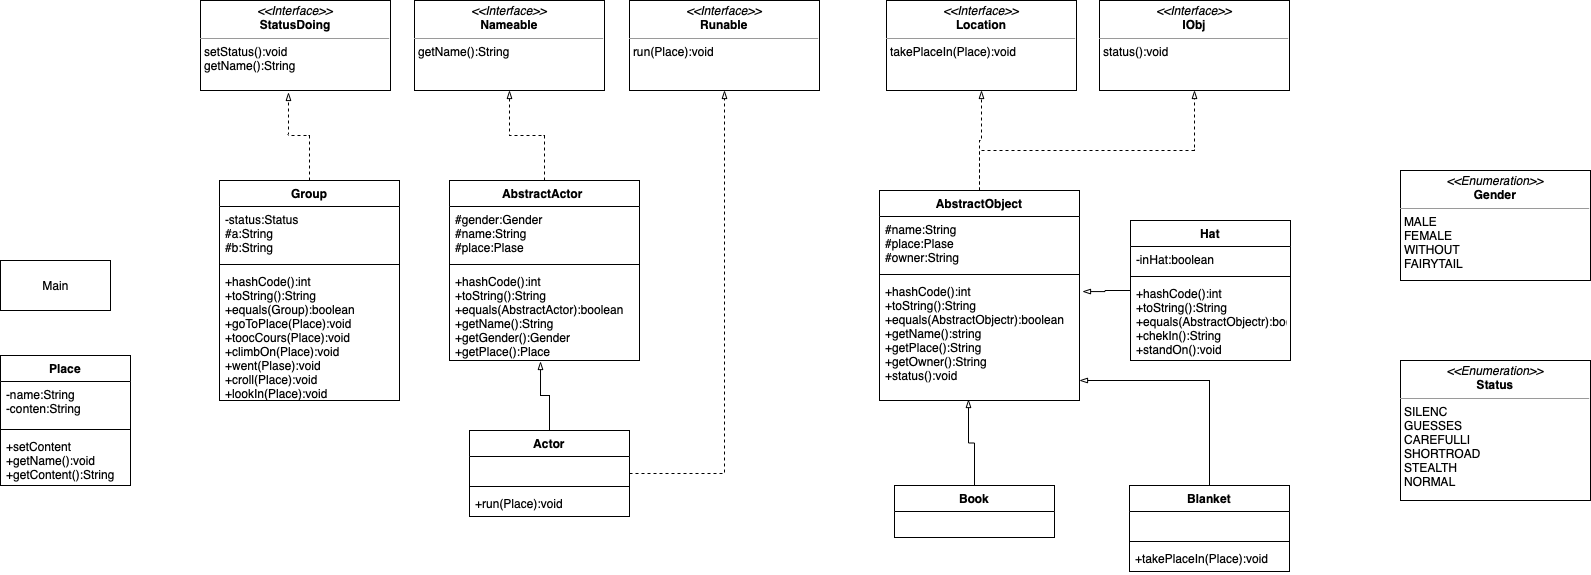

The diagram above was exported from draw.io. Its source (the exported page's mxGraphModel, read from the mxfile embedded in the PNG):
<mxGraphModel dx="1530" dy="981" grid="1" gridSize="10" guides="1" tooltips="1" connect="1" arrows="1" fold="1" page="1" pageScale="1" pageWidth="827" pageHeight="1169" math="0" shadow="0">
  <root>
    <mxCell id="0" />
    <mxCell id="1" parent="0" />
    <mxCell id="o1uO5-eKk76YxnaAWYTG-1" value="&lt;p style=&quot;margin:0px;margin-top:4px;text-align:center;&quot;&gt;&lt;i&gt;&amp;lt;&amp;lt;Interface&amp;gt;&amp;gt;&lt;/i&gt;&lt;br&gt;&lt;b&gt;IObj&lt;/b&gt;&lt;/p&gt;&lt;hr size=&quot;1&quot;&gt;&lt;p style=&quot;margin:0px;margin-left:4px;&quot;&gt;status():void&lt;/p&gt;" style="verticalAlign=top;align=left;overflow=fill;fontSize=12;fontFamily=Helvetica;html=1;" vertex="1" parent="1">
      <mxGeometry x="1119" y="100" width="190" height="90" as="geometry" />
    </mxCell>
    <mxCell id="o1uO5-eKk76YxnaAWYTG-2" value="&lt;p style=&quot;margin:0px;margin-top:4px;text-align:center;&quot;&gt;&lt;i&gt;&amp;lt;&amp;lt;Interface&amp;gt;&amp;gt;&lt;/i&gt;&lt;br&gt;&lt;b&gt;Nameable&lt;/b&gt;&lt;/p&gt;&lt;hr size=&quot;1&quot;&gt;&lt;p style=&quot;margin:0px;margin-left:4px;&quot;&gt;getName():String&lt;/p&gt;" style="verticalAlign=top;align=left;overflow=fill;fontSize=12;fontFamily=Helvetica;html=1;" vertex="1" parent="1">
      <mxGeometry x="434" y="100" width="190" height="90" as="geometry" />
    </mxCell>
    <mxCell id="o1uO5-eKk76YxnaAWYTG-3" value="&lt;p style=&quot;margin:0px;margin-top:4px;text-align:center;&quot;&gt;&lt;i&gt;&amp;lt;&amp;lt;Interface&amp;gt;&amp;gt;&lt;/i&gt;&lt;br&gt;&lt;b&gt;Location&lt;/b&gt;&lt;/p&gt;&lt;hr size=&quot;1&quot;&gt;&lt;p style=&quot;margin:0px;margin-left:4px;&quot;&gt;takePlaceIn(Place):void&lt;br&gt;&lt;/p&gt;" style="verticalAlign=top;align=left;overflow=fill;fontSize=12;fontFamily=Helvetica;html=1;" vertex="1" parent="1">
      <mxGeometry x="906" y="100" width="190" height="90" as="geometry" />
    </mxCell>
    <mxCell id="o1uO5-eKk76YxnaAWYTG-4" value="&lt;p style=&quot;margin:0px;margin-top:4px;text-align:center;&quot;&gt;&lt;i&gt;&amp;lt;&amp;lt;Interface&amp;gt;&amp;gt;&lt;/i&gt;&lt;br&gt;&lt;b&gt;Runable&lt;/b&gt;&lt;/p&gt;&lt;hr size=&quot;1&quot;&gt;&lt;p style=&quot;margin:0px;margin-left:4px;&quot;&gt;run(Place):void&lt;br&gt;&lt;/p&gt;" style="verticalAlign=top;align=left;overflow=fill;fontSize=12;fontFamily=Helvetica;html=1;" vertex="1" parent="1">
      <mxGeometry x="649" y="100" width="190" height="90" as="geometry" />
    </mxCell>
    <mxCell id="o1uO5-eKk76YxnaAWYTG-5" value="&lt;p style=&quot;margin:0px;margin-top:4px;text-align:center;&quot;&gt;&lt;i&gt;&amp;lt;&amp;lt;Interface&amp;gt;&amp;gt;&lt;/i&gt;&lt;br&gt;&lt;b&gt;StatusDoing&lt;/b&gt;&lt;/p&gt;&lt;hr size=&quot;1&quot;&gt;&lt;p style=&quot;margin:0px;margin-left:4px;&quot;&gt;setStatus():void&lt;/p&gt;&lt;p style=&quot;margin:0px;margin-left:4px;&quot;&gt;getName():String&lt;/p&gt;" style="verticalAlign=top;align=left;overflow=fill;fontSize=12;fontFamily=Helvetica;html=1;" vertex="1" parent="1">
      <mxGeometry x="220" y="100" width="190" height="90" as="geometry" />
    </mxCell>
    <mxCell id="o1uO5-eKk76YxnaAWYTG-54" style="edgeStyle=orthogonalEdgeStyle;rounded=0;orthogonalLoop=1;jettySize=auto;html=1;dashed=1;endArrow=blockThin;endFill=0;" edge="1" parent="1" source="o1uO5-eKk76YxnaAWYTG-6" target="o1uO5-eKk76YxnaAWYTG-2">
      <mxGeometry relative="1" as="geometry" />
    </mxCell>
    <mxCell id="o1uO5-eKk76YxnaAWYTG-6" value="AbstractActor " style="swimlane;fontStyle=1;align=center;verticalAlign=top;childLayout=stackLayout;horizontal=1;startSize=26;horizontalStack=0;resizeParent=1;resizeParentMax=0;resizeLast=0;collapsible=1;marginBottom=0;" vertex="1" parent="1">
      <mxGeometry x="469" y="280" width="190" height="180" as="geometry" />
    </mxCell>
    <mxCell id="o1uO5-eKk76YxnaAWYTG-7" value="#gender:Gender&#10;#name:String&#10;#place:Plase" style="text;strokeColor=none;fillColor=none;align=left;verticalAlign=top;spacingLeft=4;spacingRight=4;overflow=hidden;rotatable=0;points=[[0,0.5],[1,0.5]];portConstraint=eastwest;" vertex="1" parent="o1uO5-eKk76YxnaAWYTG-6">
      <mxGeometry y="26" width="190" height="54" as="geometry" />
    </mxCell>
    <mxCell id="o1uO5-eKk76YxnaAWYTG-8" value="" style="line;strokeWidth=1;fillColor=none;align=left;verticalAlign=middle;spacingTop=-1;spacingLeft=3;spacingRight=3;rotatable=0;labelPosition=right;points=[];portConstraint=eastwest;strokeColor=inherit;" vertex="1" parent="o1uO5-eKk76YxnaAWYTG-6">
      <mxGeometry y="80" width="190" height="8" as="geometry" />
    </mxCell>
    <mxCell id="o1uO5-eKk76YxnaAWYTG-9" value="+hashCode():int&#10;+toString():String&#10;+equals(AbstractActor):boolean&#10;+getName():String&#10;+getGender():Gender&#10;+getPlace():Place" style="text;strokeColor=none;fillColor=none;align=left;verticalAlign=top;spacingLeft=4;spacingRight=4;overflow=hidden;rotatable=0;points=[[0,0.5],[1,0.5]];portConstraint=eastwest;" vertex="1" parent="o1uO5-eKk76YxnaAWYTG-6">
      <mxGeometry y="88" width="190" height="92" as="geometry" />
    </mxCell>
    <mxCell id="o1uO5-eKk76YxnaAWYTG-14" value="&lt;p style=&quot;margin:0px;margin-top:4px;text-align:center;&quot;&gt;&lt;i&gt;&amp;lt;&amp;lt;Enumeration&amp;gt;&amp;gt;&lt;/i&gt;&lt;br&gt;&lt;b&gt;Gender&lt;/b&gt;&lt;/p&gt;&lt;hr size=&quot;1&quot;&gt;&lt;p style=&quot;margin:0px;margin-left:4px;&quot;&gt;MALE&lt;/p&gt;&lt;p style=&quot;margin:0px;margin-left:4px;&quot;&gt;FEMALE&lt;/p&gt;&lt;p style=&quot;margin:0px;margin-left:4px;&quot;&gt;WITHOUT&lt;/p&gt;&lt;p style=&quot;margin:0px;margin-left:4px;&quot;&gt;FAIRYTAIL&lt;/p&gt;&lt;p style=&quot;margin:0px;margin-left:4px;&quot;&gt;&lt;br&gt;&lt;/p&gt;" style="verticalAlign=top;align=left;overflow=fill;fontSize=12;fontFamily=Helvetica;html=1;" vertex="1" parent="1">
      <mxGeometry x="1420" y="270" width="190" height="110" as="geometry" />
    </mxCell>
    <mxCell id="o1uO5-eKk76YxnaAWYTG-19" value="&lt;p style=&quot;margin:0px;margin-top:4px;text-align:center;&quot;&gt;&lt;i&gt;&amp;lt;&amp;lt;Enumeration&amp;gt;&amp;gt;&lt;/i&gt;&lt;br&gt;&lt;b&gt;Status&lt;/b&gt;&lt;/p&gt;&lt;hr size=&quot;1&quot;&gt;&lt;p style=&quot;margin:0px;margin-left:4px;&quot;&gt;SILENC&lt;br&gt;GUESSES&lt;/p&gt;&lt;p style=&quot;margin:0px;margin-left:4px;&quot;&gt;CAREFULLI&lt;/p&gt;&lt;p style=&quot;margin:0px;margin-left:4px;&quot;&gt;SHORTROAD&lt;/p&gt;&lt;p style=&quot;margin:0px;margin-left:4px;&quot;&gt;STEALTH&lt;/p&gt;&lt;p style=&quot;margin:0px;margin-left:4px;&quot;&gt;NORMAL&lt;/p&gt;&lt;p style=&quot;margin:0px;margin-left:4px;&quot;&gt;&lt;br&gt;&lt;/p&gt;" style="verticalAlign=top;align=left;overflow=fill;fontSize=12;fontFamily=Helvetica;html=1;" vertex="1" parent="1">
      <mxGeometry x="1420" y="460" width="190" height="140" as="geometry" />
    </mxCell>
    <mxCell id="o1uO5-eKk76YxnaAWYTG-55" style="edgeStyle=orthogonalEdgeStyle;rounded=0;orthogonalLoop=1;jettySize=auto;html=1;dashed=1;endArrow=blockThin;endFill=0;" edge="1" parent="1" source="o1uO5-eKk76YxnaAWYTG-20" target="o1uO5-eKk76YxnaAWYTG-4">
      <mxGeometry relative="1" as="geometry">
        <Array as="points">
          <mxPoint x="744" y="573" />
        </Array>
      </mxGeometry>
    </mxCell>
    <mxCell id="o1uO5-eKk76YxnaAWYTG-57" style="edgeStyle=orthogonalEdgeStyle;rounded=0;orthogonalLoop=1;jettySize=auto;html=1;entryX=0.479;entryY=1.011;entryDx=0;entryDy=0;entryPerimeter=0;endArrow=blockThin;endFill=0;" edge="1" parent="1" source="o1uO5-eKk76YxnaAWYTG-20" target="o1uO5-eKk76YxnaAWYTG-9">
      <mxGeometry relative="1" as="geometry" />
    </mxCell>
    <mxCell id="o1uO5-eKk76YxnaAWYTG-20" value="Actor" style="swimlane;fontStyle=1;align=center;verticalAlign=top;childLayout=stackLayout;horizontal=1;startSize=26;horizontalStack=0;resizeParent=1;resizeParentMax=0;resizeLast=0;collapsible=1;marginBottom=0;" vertex="1" parent="1">
      <mxGeometry x="489" y="530" width="160" height="86" as="geometry" />
    </mxCell>
    <mxCell id="o1uO5-eKk76YxnaAWYTG-21" value=" " style="text;strokeColor=none;fillColor=none;align=left;verticalAlign=top;spacingLeft=4;spacingRight=4;overflow=hidden;rotatable=0;points=[[0,0.5],[1,0.5]];portConstraint=eastwest;" vertex="1" parent="o1uO5-eKk76YxnaAWYTG-20">
      <mxGeometry y="26" width="160" height="26" as="geometry" />
    </mxCell>
    <mxCell id="o1uO5-eKk76YxnaAWYTG-22" value="" style="line;strokeWidth=1;fillColor=none;align=left;verticalAlign=middle;spacingTop=-1;spacingLeft=3;spacingRight=3;rotatable=0;labelPosition=right;points=[];portConstraint=eastwest;strokeColor=inherit;" vertex="1" parent="o1uO5-eKk76YxnaAWYTG-20">
      <mxGeometry y="52" width="160" height="8" as="geometry" />
    </mxCell>
    <mxCell id="o1uO5-eKk76YxnaAWYTG-23" value="+run(Place):void" style="text;strokeColor=none;fillColor=none;align=left;verticalAlign=top;spacingLeft=4;spacingRight=4;overflow=hidden;rotatable=0;points=[[0,0.5],[1,0.5]];portConstraint=eastwest;" vertex="1" parent="o1uO5-eKk76YxnaAWYTG-20">
      <mxGeometry y="60" width="160" height="26" as="geometry" />
    </mxCell>
    <mxCell id="o1uO5-eKk76YxnaAWYTG-56" style="edgeStyle=orthogonalEdgeStyle;rounded=0;orthogonalLoop=1;jettySize=auto;html=1;entryX=0.463;entryY=1.022;entryDx=0;entryDy=0;entryPerimeter=0;dashed=1;endArrow=blockThin;endFill=0;" edge="1" parent="1" source="o1uO5-eKk76YxnaAWYTG-24" target="o1uO5-eKk76YxnaAWYTG-5">
      <mxGeometry relative="1" as="geometry" />
    </mxCell>
    <mxCell id="o1uO5-eKk76YxnaAWYTG-24" value="Group" style="swimlane;fontStyle=1;align=center;verticalAlign=top;childLayout=stackLayout;horizontal=1;startSize=26;horizontalStack=0;resizeParent=1;resizeParentMax=0;resizeLast=0;collapsible=1;marginBottom=0;" vertex="1" parent="1">
      <mxGeometry x="239" y="280" width="180" height="220" as="geometry" />
    </mxCell>
    <mxCell id="o1uO5-eKk76YxnaAWYTG-25" value="-status:Status&#10;#a:String&#10;#b:String" style="text;strokeColor=none;fillColor=none;align=left;verticalAlign=top;spacingLeft=4;spacingRight=4;overflow=hidden;rotatable=0;points=[[0,0.5],[1,0.5]];portConstraint=eastwest;" vertex="1" parent="o1uO5-eKk76YxnaAWYTG-24">
      <mxGeometry y="26" width="180" height="54" as="geometry" />
    </mxCell>
    <mxCell id="o1uO5-eKk76YxnaAWYTG-26" value="" style="line;strokeWidth=1;fillColor=none;align=left;verticalAlign=middle;spacingTop=-1;spacingLeft=3;spacingRight=3;rotatable=0;labelPosition=right;points=[];portConstraint=eastwest;strokeColor=inherit;" vertex="1" parent="o1uO5-eKk76YxnaAWYTG-24">
      <mxGeometry y="80" width="180" height="8" as="geometry" />
    </mxCell>
    <mxCell id="o1uO5-eKk76YxnaAWYTG-27" value="+hashCode():int&#10;+toString():String&#10;+equals(Group):boolean&#10;+goToPlace(Place):void&#10;+toocCours(Place):void&#10;+climbOn(Place):void&#10;+went(Plase):void&#10;+croll(Place):void&#10;+lookIn(Place):void&#10;" style="text;strokeColor=none;fillColor=none;align=left;verticalAlign=top;spacingLeft=4;spacingRight=4;overflow=hidden;rotatable=0;points=[[0,0.5],[1,0.5]];portConstraint=eastwest;" vertex="1" parent="o1uO5-eKk76YxnaAWYTG-24">
      <mxGeometry y="88" width="180" height="132" as="geometry" />
    </mxCell>
    <mxCell id="o1uO5-eKk76YxnaAWYTG-50" style="edgeStyle=orthogonalEdgeStyle;rounded=0;orthogonalLoop=1;jettySize=auto;html=1;exitX=0.5;exitY=0;exitDx=0;exitDy=0;endArrow=blockThin;endFill=0;dashed=1;" edge="1" parent="1" source="o1uO5-eKk76YxnaAWYTG-28" target="o1uO5-eKk76YxnaAWYTG-3">
      <mxGeometry relative="1" as="geometry" />
    </mxCell>
    <mxCell id="o1uO5-eKk76YxnaAWYTG-51" style="edgeStyle=orthogonalEdgeStyle;rounded=0;orthogonalLoop=1;jettySize=auto;html=1;dashed=1;endArrow=blockThin;endFill=0;" edge="1" parent="1" source="o1uO5-eKk76YxnaAWYTG-28" target="o1uO5-eKk76YxnaAWYTG-1">
      <mxGeometry relative="1" as="geometry">
        <Array as="points">
          <mxPoint x="999" y="250" />
          <mxPoint x="1214" y="250" />
        </Array>
      </mxGeometry>
    </mxCell>
    <mxCell id="o1uO5-eKk76YxnaAWYTG-28" value="AbstractObject" style="swimlane;fontStyle=1;align=center;verticalAlign=top;childLayout=stackLayout;horizontal=1;startSize=26;horizontalStack=0;resizeParent=1;resizeParentMax=0;resizeLast=0;collapsible=1;marginBottom=0;" vertex="1" parent="1">
      <mxGeometry x="899" y="290" width="200" height="210" as="geometry" />
    </mxCell>
    <mxCell id="o1uO5-eKk76YxnaAWYTG-29" value="#name:String&#10;#place:Plase&#10;#owner:String" style="text;strokeColor=none;fillColor=none;align=left;verticalAlign=top;spacingLeft=4;spacingRight=4;overflow=hidden;rotatable=0;points=[[0,0.5],[1,0.5]];portConstraint=eastwest;" vertex="1" parent="o1uO5-eKk76YxnaAWYTG-28">
      <mxGeometry y="26" width="200" height="54" as="geometry" />
    </mxCell>
    <mxCell id="o1uO5-eKk76YxnaAWYTG-30" value="" style="line;strokeWidth=1;fillColor=none;align=left;verticalAlign=middle;spacingTop=-1;spacingLeft=3;spacingRight=3;rotatable=0;labelPosition=right;points=[];portConstraint=eastwest;strokeColor=inherit;" vertex="1" parent="o1uO5-eKk76YxnaAWYTG-28">
      <mxGeometry y="80" width="200" height="8" as="geometry" />
    </mxCell>
    <mxCell id="o1uO5-eKk76YxnaAWYTG-31" value="+hashCode():int&#10;+toString():String&#10;+equals(AbstractObjectr):boolean&#10;+getName():string&#10;+getPlace():String&#10;+getOwner():String&#10;+status():void" style="text;strokeColor=none;fillColor=none;align=left;verticalAlign=top;spacingLeft=4;spacingRight=4;overflow=hidden;rotatable=0;points=[[0,0.5],[1,0.5]];portConstraint=eastwest;" vertex="1" parent="o1uO5-eKk76YxnaAWYTG-28">
      <mxGeometry y="88" width="200" height="122" as="geometry" />
    </mxCell>
    <mxCell id="o1uO5-eKk76YxnaAWYTG-61" style="edgeStyle=orthogonalEdgeStyle;rounded=0;orthogonalLoop=1;jettySize=auto;html=1;endArrow=blockThin;endFill=0;" edge="1" parent="1" source="o1uO5-eKk76YxnaAWYTG-32" target="o1uO5-eKk76YxnaAWYTG-31">
      <mxGeometry relative="1" as="geometry">
        <Array as="points">
          <mxPoint x="1229" y="480" />
        </Array>
      </mxGeometry>
    </mxCell>
    <mxCell id="o1uO5-eKk76YxnaAWYTG-32" value="Blanket" style="swimlane;fontStyle=1;align=center;verticalAlign=top;childLayout=stackLayout;horizontal=1;startSize=26;horizontalStack=0;resizeParent=1;resizeParentMax=0;resizeLast=0;collapsible=1;marginBottom=0;" vertex="1" parent="1">
      <mxGeometry x="1149" y="585" width="160" height="86" as="geometry" />
    </mxCell>
    <mxCell id="o1uO5-eKk76YxnaAWYTG-33" value=" " style="text;strokeColor=none;fillColor=none;align=left;verticalAlign=top;spacingLeft=4;spacingRight=4;overflow=hidden;rotatable=0;points=[[0,0.5],[1,0.5]];portConstraint=eastwest;" vertex="1" parent="o1uO5-eKk76YxnaAWYTG-32">
      <mxGeometry y="26" width="160" height="26" as="geometry" />
    </mxCell>
    <mxCell id="o1uO5-eKk76YxnaAWYTG-34" value="" style="line;strokeWidth=1;fillColor=none;align=left;verticalAlign=middle;spacingTop=-1;spacingLeft=3;spacingRight=3;rotatable=0;labelPosition=right;points=[];portConstraint=eastwest;strokeColor=inherit;" vertex="1" parent="o1uO5-eKk76YxnaAWYTG-32">
      <mxGeometry y="52" width="160" height="8" as="geometry" />
    </mxCell>
    <mxCell id="o1uO5-eKk76YxnaAWYTG-35" value="+takePlaceIn(Place):void" style="text;strokeColor=none;fillColor=none;align=left;verticalAlign=top;spacingLeft=4;spacingRight=4;overflow=hidden;rotatable=0;points=[[0,0.5],[1,0.5]];portConstraint=eastwest;" vertex="1" parent="o1uO5-eKk76YxnaAWYTG-32">
      <mxGeometry y="60" width="160" height="26" as="geometry" />
    </mxCell>
    <mxCell id="o1uO5-eKk76YxnaAWYTG-58" style="edgeStyle=orthogonalEdgeStyle;rounded=0;orthogonalLoop=1;jettySize=auto;html=1;entryX=0.445;entryY=0.992;entryDx=0;entryDy=0;entryPerimeter=0;endArrow=blockThin;endFill=0;" edge="1" parent="1" source="o1uO5-eKk76YxnaAWYTG-36" target="o1uO5-eKk76YxnaAWYTG-31">
      <mxGeometry relative="1" as="geometry" />
    </mxCell>
    <mxCell id="o1uO5-eKk76YxnaAWYTG-36" value="Book" style="swimlane;fontStyle=1;align=center;verticalAlign=top;childLayout=stackLayout;horizontal=1;startSize=26;horizontalStack=0;resizeParent=1;resizeParentMax=0;resizeLast=0;collapsible=1;marginBottom=0;" vertex="1" parent="1">
      <mxGeometry x="914" y="585" width="160" height="52" as="geometry" />
    </mxCell>
    <mxCell id="o1uO5-eKk76YxnaAWYTG-37" value=" " style="text;strokeColor=none;fillColor=none;align=left;verticalAlign=top;spacingLeft=4;spacingRight=4;overflow=hidden;rotatable=0;points=[[0,0.5],[1,0.5]];portConstraint=eastwest;" vertex="1" parent="o1uO5-eKk76YxnaAWYTG-36">
      <mxGeometry y="26" width="160" height="26" as="geometry" />
    </mxCell>
    <mxCell id="o1uO5-eKk76YxnaAWYTG-59" style="edgeStyle=orthogonalEdgeStyle;rounded=0;orthogonalLoop=1;jettySize=auto;html=1;entryX=1.015;entryY=0.107;entryDx=0;entryDy=0;entryPerimeter=0;endArrow=blockThin;endFill=0;" edge="1" parent="1" source="o1uO5-eKk76YxnaAWYTG-40" target="o1uO5-eKk76YxnaAWYTG-31">
      <mxGeometry relative="1" as="geometry" />
    </mxCell>
    <mxCell id="o1uO5-eKk76YxnaAWYTG-40" value="Hat" style="swimlane;fontStyle=1;align=center;verticalAlign=top;childLayout=stackLayout;horizontal=1;startSize=26;horizontalStack=0;resizeParent=1;resizeParentMax=0;resizeLast=0;collapsible=1;marginBottom=0;" vertex="1" parent="1">
      <mxGeometry x="1150" y="320" width="160" height="140" as="geometry" />
    </mxCell>
    <mxCell id="o1uO5-eKk76YxnaAWYTG-41" value="-inHat:boolean" style="text;strokeColor=none;fillColor=none;align=left;verticalAlign=top;spacingLeft=4;spacingRight=4;overflow=hidden;rotatable=0;points=[[0,0.5],[1,0.5]];portConstraint=eastwest;" vertex="1" parent="o1uO5-eKk76YxnaAWYTG-40">
      <mxGeometry y="26" width="160" height="26" as="geometry" />
    </mxCell>
    <mxCell id="o1uO5-eKk76YxnaAWYTG-42" value="" style="line;strokeWidth=1;fillColor=none;align=left;verticalAlign=middle;spacingTop=-1;spacingLeft=3;spacingRight=3;rotatable=0;labelPosition=right;points=[];portConstraint=eastwest;strokeColor=inherit;" vertex="1" parent="o1uO5-eKk76YxnaAWYTG-40">
      <mxGeometry y="52" width="160" height="8" as="geometry" />
    </mxCell>
    <mxCell id="o1uO5-eKk76YxnaAWYTG-43" value="+hashCode():int&#10;+toString():String&#10;+equals(AbstractObjectr):boolea&#10;+chekIn():String&#10;+standOn():void" style="text;strokeColor=none;fillColor=none;align=left;verticalAlign=top;spacingLeft=4;spacingRight=4;overflow=hidden;rotatable=0;points=[[0,0.5],[1,0.5]];portConstraint=eastwest;" vertex="1" parent="o1uO5-eKk76YxnaAWYTG-40">
      <mxGeometry y="60" width="160" height="80" as="geometry" />
    </mxCell>
    <mxCell id="o1uO5-eKk76YxnaAWYTG-44" value="Place" style="swimlane;fontStyle=1;align=center;verticalAlign=top;childLayout=stackLayout;horizontal=1;startSize=26;horizontalStack=0;resizeParent=1;resizeParentMax=0;resizeLast=0;collapsible=1;marginBottom=0;" vertex="1" parent="1">
      <mxGeometry x="20" y="455" width="130" height="130" as="geometry" />
    </mxCell>
    <mxCell id="o1uO5-eKk76YxnaAWYTG-45" value="-name:String&#10;-conten:String" style="text;strokeColor=none;fillColor=none;align=left;verticalAlign=top;spacingLeft=4;spacingRight=4;overflow=hidden;rotatable=0;points=[[0,0.5],[1,0.5]];portConstraint=eastwest;" vertex="1" parent="o1uO5-eKk76YxnaAWYTG-44">
      <mxGeometry y="26" width="130" height="44" as="geometry" />
    </mxCell>
    <mxCell id="o1uO5-eKk76YxnaAWYTG-46" value="" style="line;strokeWidth=1;fillColor=none;align=left;verticalAlign=middle;spacingTop=-1;spacingLeft=3;spacingRight=3;rotatable=0;labelPosition=right;points=[];portConstraint=eastwest;strokeColor=inherit;" vertex="1" parent="o1uO5-eKk76YxnaAWYTG-44">
      <mxGeometry y="70" width="130" height="8" as="geometry" />
    </mxCell>
    <mxCell id="o1uO5-eKk76YxnaAWYTG-47" value="+setContent&#10;+getName():void&#10;+getContent():String" style="text;strokeColor=none;fillColor=none;align=left;verticalAlign=top;spacingLeft=4;spacingRight=4;overflow=hidden;rotatable=0;points=[[0,0.5],[1,0.5]];portConstraint=eastwest;" vertex="1" parent="o1uO5-eKk76YxnaAWYTG-44">
      <mxGeometry y="78" width="130" height="52" as="geometry" />
    </mxCell>
    <mxCell id="o1uO5-eKk76YxnaAWYTG-48" value="Main" style="html=1;" vertex="1" parent="1">
      <mxGeometry x="20" y="360" width="110" height="50" as="geometry" />
    </mxCell>
  </root>
</mxGraphModel>